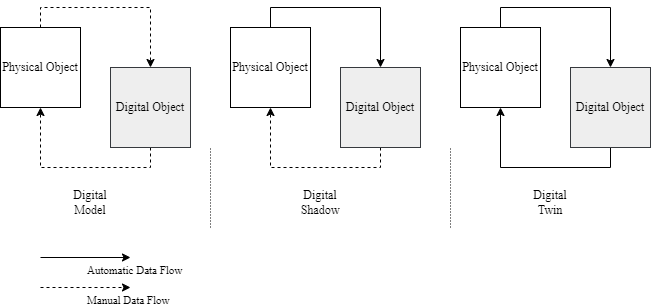

The diagram above was exported from draw.io. Its source (the exported page's mxGraphModel, read from the mxfile embedded in the PNG):
<mxGraphModel dx="1434" dy="836" grid="1" gridSize="10" guides="1" tooltips="1" connect="1" arrows="1" fold="1" page="1" pageScale="1" pageWidth="583" pageHeight="827" math="0" shadow="0">
  <root>
    <mxCell id="0" />
    <mxCell id="1" parent="0" />
    <mxCell id="bOb_9my18t1phWn9kann-12" style="edgeStyle=orthogonalEdgeStyle;rounded=0;orthogonalLoop=1;jettySize=auto;html=1;entryX=0.5;entryY=0;entryDx=0;entryDy=0;exitX=0.5;exitY=0;exitDx=0;exitDy=0;dashed=1;fontFamily=Times New Roman;" parent="1" source="bOb_9my18t1phWn9kann-1" target="bOb_9my18t1phWn9kann-2" edge="1">
      <mxGeometry relative="1" as="geometry">
        <mxPoint x="130" y="250" as="sourcePoint" />
        <mxPoint x="200" y="250" as="targetPoint" />
      </mxGeometry>
    </mxCell>
    <mxCell id="bOb_9my18t1phWn9kann-1" value="Physical Object" style="whiteSpace=wrap;html=1;aspect=fixed;fontFamily=Times New Roman;" parent="1" vertex="1">
      <mxGeometry x="50" y="280" width="80" height="80" as="geometry" />
    </mxCell>
    <mxCell id="bOb_9my18t1phWn9kann-13" style="edgeStyle=orthogonalEdgeStyle;rounded=0;orthogonalLoop=1;jettySize=auto;html=1;entryX=0.5;entryY=1;entryDx=0;entryDy=0;exitX=0.5;exitY=1;exitDx=0;exitDy=0;dashed=1;fontFamily=Times New Roman;" parent="1" source="bOb_9my18t1phWn9kann-2" target="bOb_9my18t1phWn9kann-1" edge="1">
      <mxGeometry relative="1" as="geometry" />
    </mxCell>
    <mxCell id="bOb_9my18t1phWn9kann-2" value="Digital Object" style="whiteSpace=wrap;html=1;aspect=fixed;fillColor=#eeeeee;strokeColor=#36393d;fontFamily=Times New Roman;" parent="1" vertex="1">
      <mxGeometry x="160" y="320" width="80" height="80" as="geometry" />
    </mxCell>
    <mxCell id="bOb_9my18t1phWn9kann-14" value="Digital Model" style="text;html=1;align=center;verticalAlign=middle;whiteSpace=wrap;rounded=0;fontFamily=Times New Roman;" parent="1" vertex="1">
      <mxGeometry x="110" y="440" width="60" height="30" as="geometry" />
    </mxCell>
    <mxCell id="bOb_9my18t1phWn9kann-15" style="edgeStyle=orthogonalEdgeStyle;rounded=0;orthogonalLoop=1;jettySize=auto;html=1;entryX=0.5;entryY=0;entryDx=0;entryDy=0;exitX=0.5;exitY=0;exitDx=0;exitDy=0;fontFamily=Times New Roman;" parent="1" source="bOb_9my18t1phWn9kann-16" target="bOb_9my18t1phWn9kann-18" edge="1">
      <mxGeometry relative="1" as="geometry">
        <mxPoint x="360" y="250" as="sourcePoint" />
        <mxPoint x="430" y="250" as="targetPoint" />
      </mxGeometry>
    </mxCell>
    <mxCell id="bOb_9my18t1phWn9kann-16" value="Physical Object" style="whiteSpace=wrap;html=1;aspect=fixed;fontFamily=Times New Roman;" parent="1" vertex="1">
      <mxGeometry x="280" y="280" width="80" height="80" as="geometry" />
    </mxCell>
    <mxCell id="bOb_9my18t1phWn9kann-17" style="edgeStyle=orthogonalEdgeStyle;rounded=0;orthogonalLoop=1;jettySize=auto;html=1;entryX=0.5;entryY=1;entryDx=0;entryDy=0;exitX=0.5;exitY=1;exitDx=0;exitDy=0;dashed=1;fontFamily=Times New Roman;" parent="1" source="bOb_9my18t1phWn9kann-18" target="bOb_9my18t1phWn9kann-16" edge="1">
      <mxGeometry relative="1" as="geometry" />
    </mxCell>
    <mxCell id="bOb_9my18t1phWn9kann-18" value="Digital Object" style="whiteSpace=wrap;html=1;aspect=fixed;fillColor=#eeeeee;strokeColor=#36393d;fontFamily=Times New Roman;" parent="1" vertex="1">
      <mxGeometry x="390" y="320" width="80" height="80" as="geometry" />
    </mxCell>
    <mxCell id="bOb_9my18t1phWn9kann-19" value="Digital Shadow" style="text;html=1;align=center;verticalAlign=middle;whiteSpace=wrap;rounded=0;fontFamily=Times New Roman;" parent="1" vertex="1">
      <mxGeometry x="340" y="440" width="60" height="30" as="geometry" />
    </mxCell>
    <mxCell id="bOb_9my18t1phWn9kann-20" style="edgeStyle=orthogonalEdgeStyle;rounded=0;orthogonalLoop=1;jettySize=auto;html=1;entryX=0.5;entryY=0;entryDx=0;entryDy=0;exitX=0.5;exitY=0;exitDx=0;exitDy=0;fontFamily=Times New Roman;" parent="1" source="bOb_9my18t1phWn9kann-21" target="bOb_9my18t1phWn9kann-23" edge="1">
      <mxGeometry relative="1" as="geometry">
        <mxPoint x="590" y="250" as="sourcePoint" />
        <mxPoint x="660" y="250" as="targetPoint" />
      </mxGeometry>
    </mxCell>
    <mxCell id="bOb_9my18t1phWn9kann-21" value="Physical Object" style="whiteSpace=wrap;html=1;aspect=fixed;fontFamily=Times New Roman;" parent="1" vertex="1">
      <mxGeometry x="510" y="280" width="80" height="80" as="geometry" />
    </mxCell>
    <mxCell id="bOb_9my18t1phWn9kann-22" style="edgeStyle=orthogonalEdgeStyle;rounded=0;orthogonalLoop=1;jettySize=auto;html=1;entryX=0.5;entryY=1;entryDx=0;entryDy=0;exitX=0.5;exitY=1;exitDx=0;exitDy=0;fontFamily=Times New Roman;" parent="1" source="bOb_9my18t1phWn9kann-23" target="bOb_9my18t1phWn9kann-21" edge="1">
      <mxGeometry relative="1" as="geometry" />
    </mxCell>
    <mxCell id="bOb_9my18t1phWn9kann-23" value="Digital Object" style="whiteSpace=wrap;html=1;aspect=fixed;fillColor=#eeeeee;strokeColor=#36393d;fontFamily=Times New Roman;" parent="1" vertex="1">
      <mxGeometry x="620" y="320" width="80" height="80" as="geometry" />
    </mxCell>
    <mxCell id="bOb_9my18t1phWn9kann-24" value="Digital Twin" style="text;html=1;align=center;verticalAlign=middle;whiteSpace=wrap;rounded=0;fontFamily=Times New Roman;" parent="1" vertex="1">
      <mxGeometry x="570" y="440" width="60" height="30" as="geometry" />
    </mxCell>
    <mxCell id="bOb_9my18t1phWn9kann-25" value="" style="endArrow=none;html=1;rounded=0;dashed=1;dashPattern=1 2;fontFamily=Times New Roman;" parent="1" edge="1">
      <mxGeometry width="50" height="50" relative="1" as="geometry">
        <mxPoint x="260" y="480" as="sourcePoint" />
        <mxPoint x="260" y="400" as="targetPoint" />
      </mxGeometry>
    </mxCell>
    <mxCell id="bOb_9my18t1phWn9kann-26" value="" style="endArrow=none;html=1;rounded=0;dashed=1;dashPattern=1 2;fontFamily=Times New Roman;" parent="1" edge="1">
      <mxGeometry width="50" height="50" relative="1" as="geometry">
        <mxPoint x="500" y="480" as="sourcePoint" />
        <mxPoint x="500" y="400" as="targetPoint" />
      </mxGeometry>
    </mxCell>
    <mxCell id="bOb_9my18t1phWn9kann-27" value="Automatic Data Flow" style="endArrow=classic;html=1;rounded=0;align=left;labelPosition=right;verticalLabelPosition=middle;verticalAlign=top;fontFamily=Times New Roman;" parent="1" edge="1">
      <mxGeometry width="50" height="50" relative="1" as="geometry">
        <mxPoint x="90" y="510" as="sourcePoint" />
        <mxPoint x="180" y="510" as="targetPoint" />
      </mxGeometry>
    </mxCell>
    <mxCell id="bOb_9my18t1phWn9kann-28" value="Manual Data Flow" style="endArrow=classic;html=1;rounded=0;align=left;labelPosition=right;verticalLabelPosition=middle;verticalAlign=top;dashed=1;fontFamily=Times New Roman;" parent="1" edge="1">
      <mxGeometry width="50" height="50" relative="1" as="geometry">
        <mxPoint x="90" y="540" as="sourcePoint" />
        <mxPoint x="180" y="540" as="targetPoint" />
      </mxGeometry>
    </mxCell>
  </root>
</mxGraphModel>